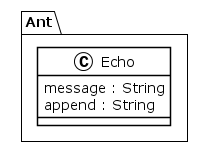

The diagram above was rendered by PlantUML. Its source (embedded in the PNG):
@startuml
!theme plain
package Ant {
class Echo {
	 message : String
	 append : String
}
}
@enduml